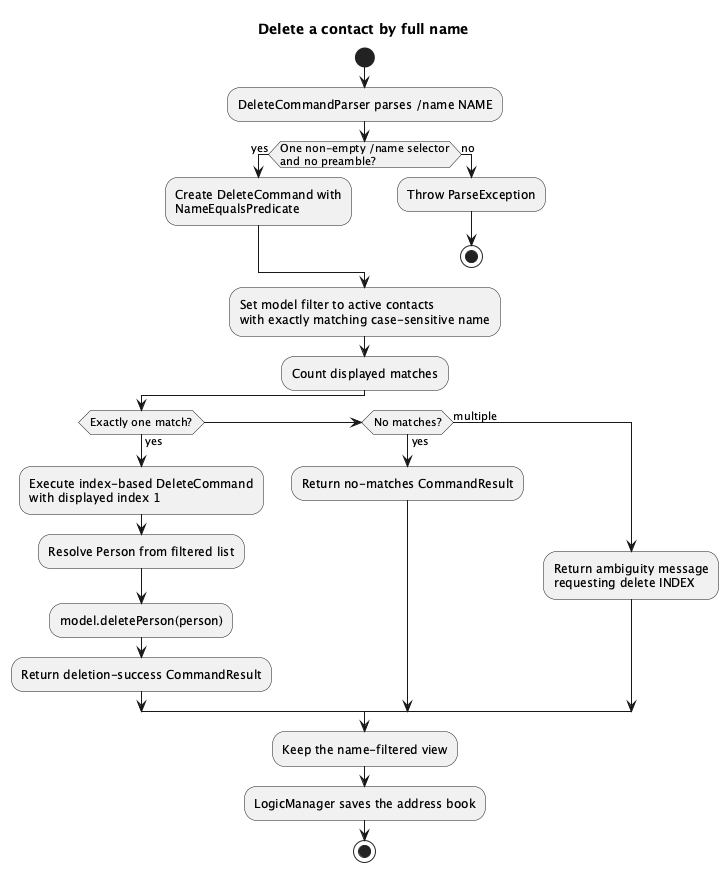

The diagram above was rendered by PlantUML. Its source (embedded in the PNG):
@startuml
title Delete a contact by full name
start
:DeleteCommandParser parses /name NAME;
if (One non-empty /name selector\nand no preamble?) then (yes)
  :Create DeleteCommand with\nNameEqualsPredicate;
else (no)
  :Throw ParseException;
  stop
endif
:Set model filter to active contacts\nwith exactly matching case-sensitive name;
:Count displayed matches;
if (Exactly one match?) then (yes)
  :Execute index-based DeleteCommand\nwith displayed index 1;
  :Resolve Person from filtered list;
  :model.deletePerson(person);
  :Return deletion-success CommandResult;
elseif (No matches?) then (yes)
  :Return no-matches CommandResult;
else (multiple)
  :Return ambiguity message\nrequesting delete INDEX;
endif
:Keep the name-filtered view;
:LogicManager saves the address book;
stop
@enduml